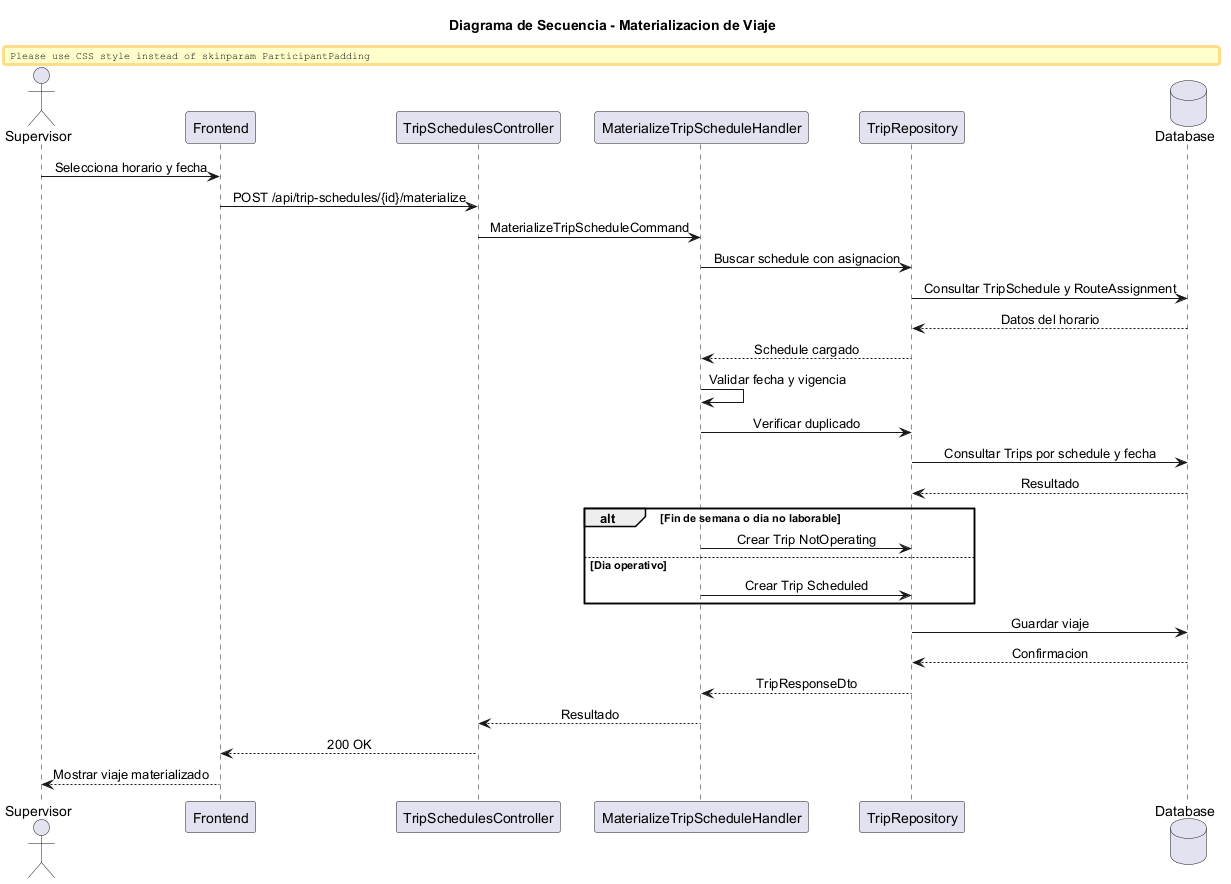

The diagram above was rendered by PlantUML. Its source (embedded in the PNG):
@startuml
title Diagrama de Secuencia - Materializacion de Viaje
skinparam shadowing false
skinparam responseMessageBelowArrow true
skinparam sequenceMessageAlign center
skinparam ParticipantPadding 16

actor Supervisor
participant Frontend
participant TripSchedulesController
participant MaterializeTripScheduleHandler
participant TripRepository
database Database

Supervisor -> Frontend : Selecciona horario y fecha
Frontend -> TripSchedulesController : POST /api/trip-schedules/{id}/materialize
TripSchedulesController -> MaterializeTripScheduleHandler : MaterializeTripScheduleCommand
MaterializeTripScheduleHandler -> TripRepository : Buscar schedule con asignacion
TripRepository -> Database : Consultar TripSchedule y RouteAssignment
Database --> TripRepository : Datos del horario
TripRepository --> MaterializeTripScheduleHandler : Schedule cargado
MaterializeTripScheduleHandler -> MaterializeTripScheduleHandler : Validar fecha y vigencia
MaterializeTripScheduleHandler -> TripRepository : Verificar duplicado
TripRepository -> Database : Consultar Trips por schedule y fecha
Database --> TripRepository : Resultado

alt Fin de semana o dia no laborable
    MaterializeTripScheduleHandler -> TripRepository : Crear Trip NotOperating
else Dia operativo
    MaterializeTripScheduleHandler -> TripRepository : Crear Trip Scheduled
end

TripRepository -> Database : Guardar viaje
Database --> TripRepository : Confirmacion
TripRepository --> MaterializeTripScheduleHandler : TripResponseDto
MaterializeTripScheduleHandler --> TripSchedulesController : Resultado
TripSchedulesController --> Frontend : 200 OK
Frontend --> Supervisor : Mostrar viaje materializado
@enduml